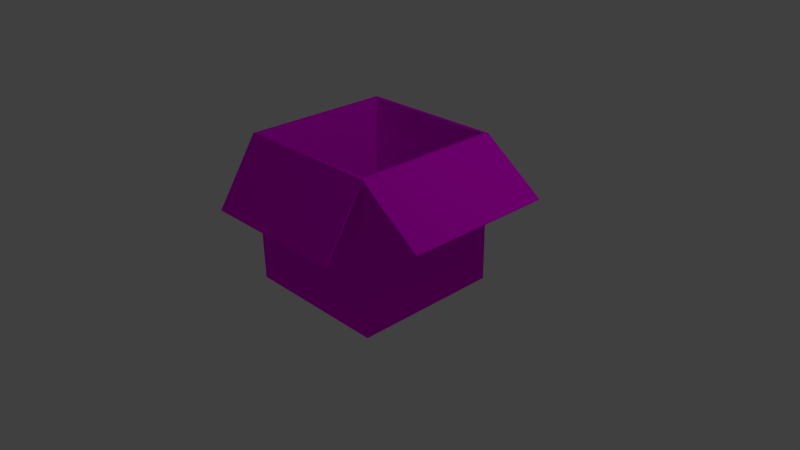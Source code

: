 # Source: cardboard_box.blend  (saved by Blender 2.76.0; exported with 4.5.12 LTS)
import bpy
from mathutils import Matrix  # noqa: F401  (used for matrix-valued properties, if any)

bpy.ops.wm.read_factory_settings(use_empty=True)
scene = bpy.context.scene
scene.name = 'Scene'

# ---- collections
col_collection_1 = bpy.data.collections.new('Collection 1'); scene.collection.children.link(col_collection_1)

# ---- images (referenced by path relative to the original .blend; pixels are not part of the script)
import os
ASSET_DIR = os.environ.get("B2B_ASSET_DIR", "")  # directory of the original .blend (textures are referenced by path, not embedded)
HERE = os.path.dirname(os.path.abspath(__file__))  # packed textures are extracted next to this script under _unpacked/

def load_image(name, relpath, width, height, colorspace="sRGB"):
    """Load a texture the original file referenced (path relative to the .blend, or extracted next to this script)."""
    p = next((c for c in (os.path.join(HERE, relpath), os.path.join(ASSET_DIR, relpath)) if relpath and os.path.exists(c)), "")
    if p:
        img = bpy.data.images.load(p, check_existing=True)
        img.name = name
    else:  # same state as the original file: an image datablock whose file is absent (Cycles renders it pink)
        img = bpy.data.images.new(name, width, height)
        img.source = "FILE"
        img.filepath = "//" + (relpath or name)
    img.colorspace_settings.name = colorspace
    return img
img_cardboard_texture_jpg = load_image('Cardboard Texture.jpg', 'Cardboard Texture.jpg', 1024, 1024, 'sRGB')

# ---- materials (node trees are filled in below, after node groups)
mat_material = bpy.data.materials.new('Material')
mat_material.alpha_threshold = 0.0
mat_material.roughness = 0.5
mat_material.line_color = (0.0, 0.0, 0.0, 1.0)

# ---- material node trees
mat_material.use_nodes = True; mat_material.node_tree.nodes.clear()
_N = mat_material.node_tree.nodes; _L = mat_material.node_tree.links
n0 = _N.new('ShaderNodeOutputMaterial'); n0.name = 'Material Output'; n0.location = (300, 300)
n1 = _N.new('ShaderNodeBsdfDiffuse'); n1.name = 'Diffuse BSDF'; n1.location = (59, 276)
n2 = _N.new('ShaderNodeTexImage'); n2.name = 'Image Texture'; n2.location = (-138, 256)
n2.width = 140
n2.image = img_cardboard_texture_jpg
_L.new(n1.outputs[0], n0.inputs[0])
_L.new(n2.outputs[0], n1.inputs[0])
n0.is_active_output = True

# ---- world
world_world = bpy.data.worlds.new('World'); scene.world = world_world
world_world.color = (0.05088, 0.05088, 0.05088)
world_world.use_sun_shadow = False
world_world.sun_shadow_jitter_overblur = 0.0
world_world.cycles.sampling_method = 'MANUAL'
world_world.cycles.sample_map_resolution = 256

# ---- cameras
cam_camera = bpy.data.cameras.new('Camera')
cam_camera.clip_end = 100.0
cam_camera.lens = 35.0
cam_camera.sensor_width = 32.0
cam_camera.sensor_height = 18.0
cam_camera.ortho_scale = 7.314
cam_camera.dof.focus_distance = 0.0

# ---- lights
light_lamp = bpy.data.lights.new('Lamp', 'POINT')
light_lamp.transmission_factor = 0.0
light_lamp.cutoff_distance = 30.0
light_lamp.energy = 100.0
light_lamp.shadow_buffer_clip_start = 1.001
light_lamp.shadow_soft_size = 0.1
light_lamp.shadow_maximum_resolution = 0.006
light_lamp.use_absolute_resolution = True
light_lamp.cycles.use_multiple_importance_sampling = False

# ---- meshes
me_cube = bpy.data.meshes.new('Cube')
me_cube.from_pydata([(1.0, 1.0, -1.0), (1.0, -1.0, -1.0), (-1.0, -1.0, -1.0), (-1.0, 1.0, -1.0), (0.9591, 0.9591, 1.0), (0.9591, -0.9591, 1.0), (-0.9591, -0.9591, 1.0), (-0.9591, 0.9591, 1.0), (1.0, -1.0, 1.0), (0.9591, 0.9591, -0.878), (0.9591, -0.9591, -0.878), (-0.9591, 0.9591, -0.878), (-0.9591, -0.9591, -0.878), (-1.0, 1.0, 1.0), (-1.0, 1.58, 0.1637), (1.0, 1.58, 0.1637), (-1.0, -1.557, 0.148), (1.0, -1.557, 0.148), (1.0, 1.0, 1.0), (1.809, -1.0, 0.3819), (1.809, 1.0, 0.3819), (-1.0, -1.0, 1.0), (-1.281, -1.0, 0.0215), (-1.281, 1.0, 0.0215)], [], [(0, 1, 2, 3), (6, 5, 10, 12), (9, 11, 12, 10), (5, 4, 9, 10), (7, 6, 12, 11), (4, 7, 11, 9), (0, 18, 8, 1), (1, 8, 21, 2), (2, 21, 13, 3), (18, 0, 3, 13), (4, 5, 8, 18), (7, 4, 18, 13), (5, 6, 21, 8), (6, 7, 13, 21), (13, 18, 15, 14), (16, 17, 8, 21), (8, 18, 20, 19), (21, 13, 23, 22)])
_uv = me_cube.uv_layers.new(name='UVMap')
_uv.uv.foreach_set('vector', [0.3031, 0.4178, 0.6474, 0.4087, 0.6566, 0.7529, 0.3123, 0.7621, 0.4129, 0.5662, 0.7432, 0.5662, 0.7432, 0.2428, 0.4129, 0.2428, 0.3103, 0.4243, 0.3191, 0.7545, 0.6493, 0.7457, 0.6405, 0.4155, 0.3151, 0.6824, 0.7129, 0.6824, 0.7129, 0.09173, 0.3151, 0.09173, 0.7315, 0.5662, 0.4012, 0.5662, 0.4012, 0.2428, 0.7315, 0.2428, 0.7432, 0.5662, 0.4129, 0.5662, 0.4129, 0.2428, 0.7432, 0.2428, 0.7386, 0.2218, 0.7386, 0.5662, 0.3941, 0.5662, 0.3941, 0.2218, 0.7503, 0.2218, 0.7503, 0.5662, 0.4059, 0.5662, 0.4059, 0.2218, 0.3941, 0.2218, 0.3941, 0.5662, 0.7386, 0.5662, 0.7386, 0.2218, 0.7503, 0.5662, 0.7503, 0.2218, 0.4059, 0.2218, 0.4059, 0.5662, -0.9006, -0.8097, -0.9006, -0.8097, -0.9006, -0.8097, -0.9006, -0.8097, -0.9006, -0.8097, -0.9006, -0.8097, -0.9006, -0.8097, -0.9006, -0.8097, -0.9006, -0.8097, -0.9006, -0.8097, -0.9006, -0.8097, -0.9006, -0.8097, -0.9006, -0.8097, -0.9006, -0.8097, -0.9006, -0.8097, -0.9006, -0.8097, 0.3123, 0.7558, 0.3031, 0.4115, 0.2032, 0.4168, 0.2123, 0.7611, 0.7525, 0.7468, 0.7433, 0.4025, 0.6474, 0.4024, 0.6566, 0.7466, 0.6474, 0.4024, 0.3031, 0.4115, 0.2994, 0.2743, 0.6437, 0.2651, 0.6566, 0.7466, 0.3123, 0.7558, 0.3135, 0.8071, 0.6578, 0.798])
me_cube.materials.append(mat_material)
me_cube.use_remesh_preserve_volume = False
me_cube.use_remesh_preserve_attributes = False
me_cube.use_mirror_vertex_groups = False
me_cube.update()

# ---- objects
ob_cube = bpy.data.objects.new('Cube', me_cube)
ob_lamp = bpy.data.objects.new('Lamp', light_lamp)
ob_camera = bpy.data.objects.new('Camera', cam_camera)

# ---- transforms, parenting, visibility, modifiers, constraints
ob_cube.location = (0.0, 0.0, 0.6546)
ob_cube.lock_rotations_4d = False
ob_cube.empty_display_type = 'ARROWS'
ob_cube.lineart.crease_threshold = 0.0
_m = ob_cube.modifiers.new('Solidify', 'SOLIDIFY')
_m.thickness = 0.019
_m.nonmanifold_thickness_mode = 'FIXED'
_m.nonmanifold_merge_threshold = 0.0003
ob_lamp.location = (4.076, 1.005, 5.904)
ob_lamp.rotation_euler = (0.6503, 0.05522, 1.866)
ob_lamp.lock_rotations_4d = False
ob_lamp.empty_display_type = 'ARROWS'
ob_lamp.color = (0.0, 0.0, 0.0, 0.0)
ob_lamp.lineart.crease_threshold = 0.0
ob_camera.location = (7.481, -6.508, 5.344)
ob_camera.rotation_euler = (1.109, 0.01082, 0.8149)
ob_camera.lock_rotations_4d = False
ob_camera.empty_display_type = 'ARROWS'
ob_camera.color = (0.0, 0.0, 0.0, 0.0)
ob_camera.display_type = 'WIRE'
ob_camera.lineart.crease_threshold = 0.0

# ---- collection membership
col_collection_1.objects.link(ob_cube)
col_collection_1.objects.link(ob_lamp)
col_collection_1.objects.link(ob_camera)

# ---- scene / render settings (as saved in the file)
scene.camera = ob_camera
scene.frame_start = 1; scene.frame_end = 250; scene.frame_set(1)
scene.render.engine = 'CYCLES'
scene.render.resolution_percentage = 50
scene.render.dither_intensity = 0.0
scene.cycles.use_denoising = False
scene.cycles.samples = 10
scene.cycles.sampling_pattern = 'TABULATED_SOBOL'
scene.cycles.light_sampling_threshold = 0.0
scene.cycles.use_adaptive_sampling = False
scene.cycles.use_light_tree = False
scene.cycles.blur_glossy = 0.0
scene.cycles.pixel_filter_type = 'GAUSSIAN'
scene.cycles.sample_clamp_indirect = 0.0
scene.view_settings.view_transform = 'Standard'
bpy.context.view_layer.update()
